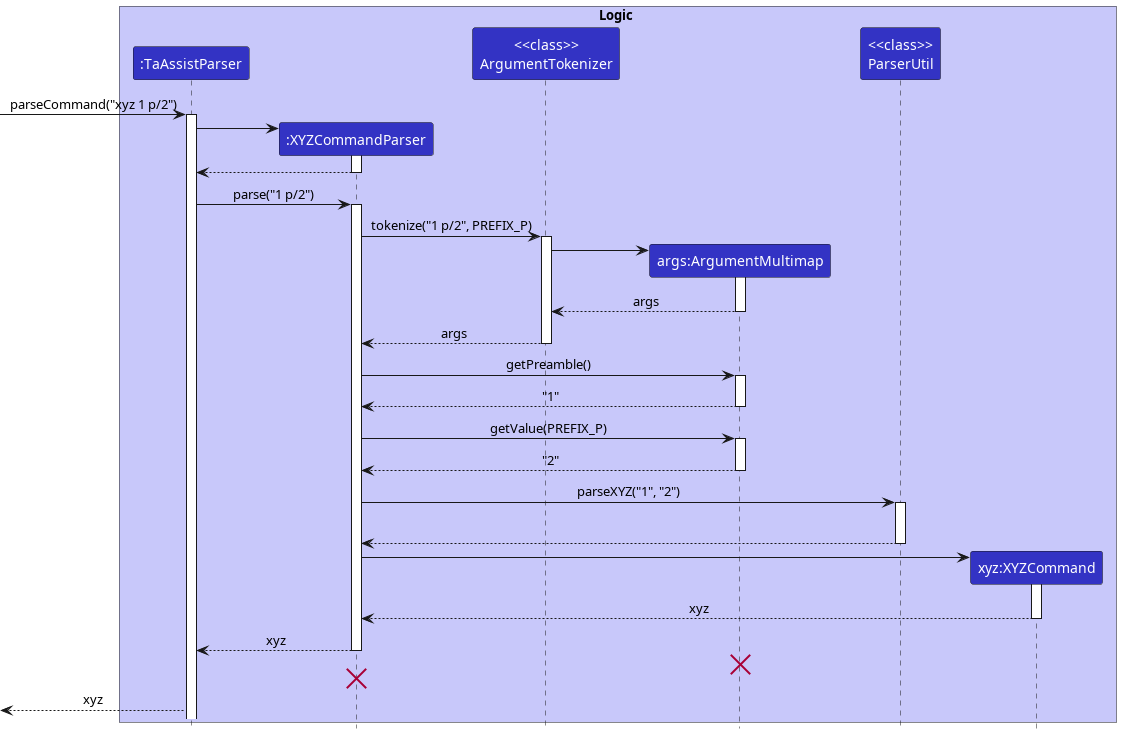

The diagram above was rendered by PlantUML. Its source (embedded in the PNG):
@startuml
!include style.puml

box Logic LOGIC_COLOR_T1
participant ":TaAssistParser" as TaAssistParser LOGIC_COLOR
participant ":XYZCommandParser" as XYZCommandParser LOGIC_COLOR
participant "<<class>>\nArgumentTokenizer" as ArgumentTokenizer LOGIC_COLOR
participant "args:ArgumentMultimap" as ArgumentMultimap LOGIC_COLOR
participant "<<class>>\nParserUtil" as ParserUtil LOGIC_COLOR
participant "xyz:XYZCommand" as XYZCommand LOGIC_COLOR
end box

[-> TaAssistParser : parseCommand("xyz 1 p/2")
activate TaAssistParser

create XYZCommandParser
TaAssistParser -> XYZCommandParser
activate XYZCommandParser

XYZCommandParser --> TaAssistParser
deactivate XYZCommandParser

TaAssistParser -> XYZCommandParser: parse("1 p/2")
activate XYZCommandParser

XYZCommandParser -> ArgumentTokenizer: tokenize("1 p/2", PREFIX_P)
activate ArgumentTokenizer

create ArgumentMultimap
ArgumentTokenizer -> ArgumentMultimap
activate ArgumentMultimap

ArgumentMultimap --> ArgumentTokenizer:args
deactivate ArgumentMultimap

ArgumentTokenizer --> XYZCommandParser:args
deactivate ArgumentTokenizer

XYZCommandParser -> ArgumentMultimap: getPreamble()
activate ArgumentMultimap

ArgumentMultimap --> XYZCommandParser: "1"
deactivate ArgumentMultimap

XYZCommandParser -> ArgumentMultimap: getValue(PREFIX_P)
activate ArgumentMultimap

ArgumentMultimap --> XYZCommandParser: "2"
deactivate ArgumentMultimap

XYZCommandParser -> ParserUtil: parseXYZ("1", "2")
activate ParserUtil

'Adding additional space
ParserUtil -[hidden]> ParserUtil

ParserUtil --> XYZCommandParser:
deactivate ParserUtil

create XYZCommand
XYZCommandParser -> XYZCommand
activate XYZCommand

XYZCommand --> XYZCommandParser: xyz
deactivate XYZCommand

XYZCommandParser --> TaAssistParser: xyz
deactivate XYZCommandParser

'Hidden arrow to position the destroy marker below the end of the activation bar.
ArgumentMultimap -[hidden]-> XYZCommandParser
destroy ArgumentMultimap
'Hidden arrow to position the destroy marker below the end of the activation bar.
XYZCommandParser -[hidden]-> TaAssistParser
destroy XYZCommandParser

TaAssistParser -->[: xyz

@enduml